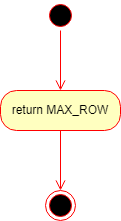

The diagram above was exported from draw.io. Its source (the exported page's mxGraphModel, read from the mxfile embedded in the PNG):
<mxGraphModel dx="780" dy="1112" grid="1" gridSize="10" guides="1" tooltips="1" connect="1" arrows="1" fold="1" page="1" pageScale="1" pageWidth="850" pageHeight="1100" math="0" shadow="0">
  <root>
    <mxCell id="0" />
    <mxCell id="1" parent="0" />
    <mxCell id="_XXxUdjZweSQLaX44hEv-1" value="" style="ellipse;html=1;shape=startState;fillColor=#000000;strokeColor=#ff0000;" vertex="1" parent="1">
      <mxGeometry x="380" y="310" width="30" height="30" as="geometry" />
    </mxCell>
    <mxCell id="_XXxUdjZweSQLaX44hEv-2" value="" style="edgeStyle=orthogonalEdgeStyle;html=1;verticalAlign=bottom;endArrow=open;endSize=8;strokeColor=#ff0000;rounded=0;" edge="1" source="_XXxUdjZweSQLaX44hEv-1" parent="1">
      <mxGeometry relative="1" as="geometry">
        <mxPoint x="395" y="400" as="targetPoint" />
      </mxGeometry>
    </mxCell>
    <mxCell id="_XXxUdjZweSQLaX44hEv-3" value="return MAX_ROW" style="rounded=1;whiteSpace=wrap;html=1;arcSize=40;fontColor=#000000;fillColor=#ffffc0;strokeColor=#ff0000;" vertex="1" parent="1">
      <mxGeometry x="335" y="400" width="120" height="40" as="geometry" />
    </mxCell>
    <mxCell id="_XXxUdjZweSQLaX44hEv-4" value="" style="edgeStyle=orthogonalEdgeStyle;html=1;verticalAlign=bottom;endArrow=open;endSize=8;strokeColor=#ff0000;rounded=0;" edge="1" source="_XXxUdjZweSQLaX44hEv-3" parent="1">
      <mxGeometry relative="1" as="geometry">
        <mxPoint x="395" y="500" as="targetPoint" />
      </mxGeometry>
    </mxCell>
    <mxCell id="_XXxUdjZweSQLaX44hEv-5" value="" style="ellipse;html=1;shape=endState;fillColor=#000000;strokeColor=#ff0000;" vertex="1" parent="1">
      <mxGeometry x="380" y="500" width="30" height="30" as="geometry" />
    </mxCell>
  </root>
</mxGraphModel>